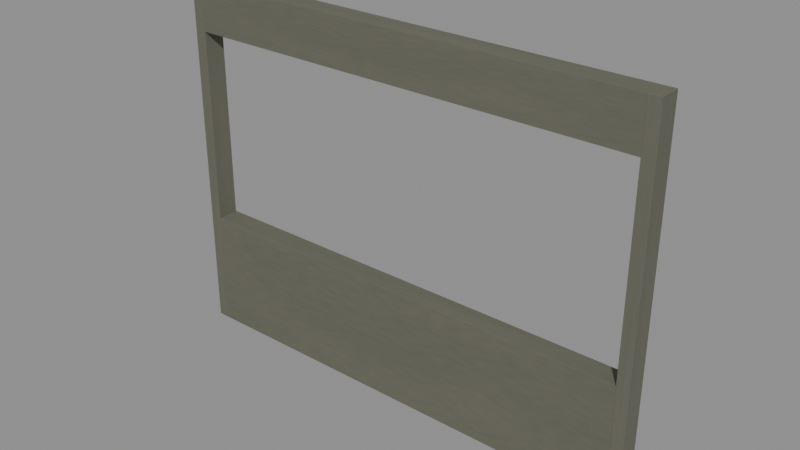 # Source: wall-window-4m.blend  (saved by Blender 5.2.44; exported with 4.5.12 LTS)
import bpy
from mathutils import Matrix  # noqa: F401  (used for matrix-valued properties, if any)

bpy.ops.wm.read_factory_settings(use_empty=True)
scene = bpy.context.scene
scene.name = 'Scene'

# ---- collections
col_wall_window_4m = bpy.data.collections.new('wall-window-4m'); scene.collection.children.link(col_wall_window_4m)

# ---- images (referenced by path relative to the original .blend; pixels are not part of the script)
import os
ASSET_DIR = os.environ.get("B2B_ASSET_DIR", "")  # directory of the original .blend (textures are referenced by path, not embedded)
HERE = os.path.dirname(os.path.abspath(__file__))  # packed textures are extracted next to this script under _unpacked/

def load_image(name, relpath, width, height, colorspace="sRGB"):
    """Load a texture the original file referenced (path relative to the .blend, or extracted next to this script)."""
    p = next((c for c in (os.path.join(HERE, relpath), os.path.join(ASSET_DIR, relpath)) if relpath and os.path.exists(c)), "")
    if p:
        img = bpy.data.images.load(p, check_existing=True)
        img.name = name
    else:  # same state as the original file: an image datablock whose file is absent (Cycles renders it pink)
        img = bpy.data.images.new(name, width, height)
        img.source = "FILE"
        img.filepath = "//" + (relpath or name)
    img.colorspace_settings.name = colorspace
    return img
img_wall = load_image('wall', '_unpacked/wall.56ec5218.png', 1024, 1024, 'sRGB')
img_wall_normal = load_image('wall_normal', '_unpacked/wall_normal.03f3a8f1.png', 1024, 1024, 'Non-Color')

# ---- materials (node trees are filled in below, after node groups)
mat_wall = bpy.data.materials.new('wall')
mat_wall.diffuse_color = (0.55, 0.53, 0.45, 1.0)

# ---- material node trees
mat_wall.use_nodes = True; mat_wall.node_tree.nodes.clear()
_N = mat_wall.node_tree.nodes; _L = mat_wall.node_tree.links
n0 = _N.new('ShaderNodeBsdfPrincipled'); n0.name = 'Principled BSDF'; n0.location = (-200, 100)
n0.inputs[2].default_value = 0.8
n0.inputs[10].default_value = 0.005
n1 = _N.new('ShaderNodeOutputMaterial'); n1.name = 'Material Output'; n1.location = (200, 100)
n2 = _N.new('ShaderNodeTexImage'); n2.name = 'Image Texture'; n2.location = (0, 0)
n2.image = img_wall
n3 = _N.new('ShaderNodeTexImage'); n3.name = 'Image Texture.001'; n3.location = (0, 0)
n3.image = img_wall_normal
n4 = _N.new('ShaderNodeNormalMap'); n4.name = 'Normal Map'; n4.location = (0, 0)
n4.width = 160
n4.inputs[0].default_value = 0.65
_L.new(n0.outputs[0], n1.inputs[0])
_L.new(n2.outputs[0], n0.inputs[0])
_L.new(n3.outputs[0], n4.inputs[1])
_L.new(n4.outputs[0], n0.inputs[5])
n1.is_active_output = True

# ---- meshes
me_cube_110 = bpy.data.meshes.new('Cube.110')
me_cube_110.from_pydata([(-0.05, -0.09, -1.5), (-0.05, -0.09, 1.5), (-0.05, 0.09, -1.5), (-0.05, 0.09, 1.5), (0.05, -0.09, -1.5), (0.05, -0.09, 1.5), (0.05, 0.09, -1.5), (0.05, 0.09, 1.5)], [], [(0, 1, 3, 2), (2, 3, 7, 6), (6, 7, 5, 4), (4, 5, 1, 0), (2, 6, 4, 0), (7, 3, 1, 5)])
_uv = me_cube_110.uv_layers.new(name='UVMap')
_uv.uv.foreach_set('vector', [0.375, 0.0, 0.625, 0.0, 0.625, 0.25, 0.375, 0.25, 0.375, 0.25, 0.625, 0.25, 0.625, 0.5, 0.375, 0.5, 0.375, 0.5, 0.625, 0.5, 0.625, 0.75, 0.375, 0.75, 0.375, 0.75, 0.625, 0.75, 0.625, 1.0, 0.375, 1.0, 0.125, 0.5, 0.375, 0.5, 0.375, 0.75, 0.125, 0.75, 0.625, 0.5, 0.875, 0.5, 0.875, 0.75, 0.625, 0.75])
me_cube_110.materials.append(mat_wall)
me_cube_110.update()
me_cube_111 = bpy.data.meshes.new('Cube.111')
me_cube_111.from_pydata([(-0.05, -0.09, -1.5), (-0.05, -0.09, 1.5), (-0.05, 0.09, -1.5), (-0.05, 0.09, 1.5), (0.05, -0.09, -1.5), (0.05, -0.09, 1.5), (0.05, 0.09, -1.5), (0.05, 0.09, 1.5)], [], [(0, 1, 3, 2), (2, 3, 7, 6), (6, 7, 5, 4), (4, 5, 1, 0), (2, 6, 4, 0), (7, 3, 1, 5)])
_uv = me_cube_111.uv_layers.new(name='UVMap')
_uv.uv.foreach_set('vector', [0.375, 0.0, 0.625, 0.0, 0.625, 0.25, 0.375, 0.25, 0.375, 0.25, 0.625, 0.25, 0.625, 0.5, 0.375, 0.5, 0.375, 0.5, 0.625, 0.5, 0.625, 0.75, 0.375, 0.75, 0.375, 0.75, 0.625, 0.75, 0.625, 1.0, 0.375, 1.0, 0.125, 0.5, 0.375, 0.5, 0.375, 0.75, 0.125, 0.75, 0.625, 0.5, 0.875, 0.5, 0.875, 0.75, 0.625, 0.75])
me_cube_111.materials.append(mat_wall)
me_cube_111.update()
me_cube_112 = bpy.data.meshes.new('Cube.112')
me_cube_112.from_pydata([(-1.9, -0.09, -0.49), (-1.9, -0.09, 0.49), (-1.9, 0.09, -0.49), (-1.9, 0.09, 0.49), (1.9, -0.09, -0.49), (1.9, -0.09, 0.49), (1.9, 0.09, -0.49), (1.9, 0.09, 0.49)], [], [(0, 1, 3, 2), (2, 3, 7, 6), (6, 7, 5, 4), (4, 5, 1, 0), (2, 6, 4, 0), (7, 3, 1, 5)])
_uv = me_cube_112.uv_layers.new(name='UVMap')
_uv.uv.foreach_set('vector', [0.375, 0.0, 0.625, 0.0, 0.625, 0.25, 0.375, 0.25, 0.375, 0.25, 0.625, 0.25, 0.625, 0.5, 0.375, 0.5, 0.375, 0.5, 0.625, 0.5, 0.625, 0.75, 0.375, 0.75, 0.375, 0.75, 0.625, 0.75, 0.625, 1.0, 0.375, 1.0, 0.125, 0.5, 0.375, 0.5, 0.375, 0.75, 0.125, 0.75, 0.625, 0.5, 0.875, 0.5, 0.875, 0.75, 0.625, 0.75])
me_cube_112.materials.append(mat_wall)
me_cube_112.update()
me_cube_113 = bpy.data.meshes.new('Cube.113')
me_cube_113.from_pydata([(-1.9, -0.09, -0.2), (-1.9, -0.09, 0.2), (-1.9, 0.09, -0.2), (-1.9, 0.09, 0.2), (1.9, -0.09, -0.2), (1.9, -0.09, 0.2), (1.9, 0.09, -0.2), (1.9, 0.09, 0.2)], [], [(0, 1, 3, 2), (2, 3, 7, 6), (6, 7, 5, 4), (4, 5, 1, 0), (2, 6, 4, 0), (7, 3, 1, 5)])
_uv = me_cube_113.uv_layers.new(name='UVMap')
_uv.uv.foreach_set('vector', [0.375, 0.0, 0.625, 0.0, 0.625, 0.25, 0.375, 0.25, 0.375, 0.25, 0.625, 0.25, 0.625, 0.5, 0.375, 0.5, 0.375, 0.5, 0.625, 0.5, 0.625, 0.75, 0.375, 0.75, 0.375, 0.75, 0.625, 0.75, 0.625, 1.0, 0.375, 1.0, 0.125, 0.5, 0.375, 0.5, 0.375, 0.75, 0.125, 0.75, 0.625, 0.5, 0.875, 0.5, 0.875, 0.75, 0.625, 0.75])
me_cube_113.materials.append(mat_wall)
me_cube_113.update()

# ---- objects
ob_wall_window_4m = bpy.data.objects.new('wall-window-4m', None)
ob_pier = bpy.data.objects.new('Pier', me_cube_110)
ob_pier_001 = bpy.data.objects.new('Pier.001', me_cube_111)
ob_below_window_001 = bpy.data.objects.new('Below window.001', me_cube_112)
ob_above_window_001 = bpy.data.objects.new('Above window.001', me_cube_113)

# ---- transforms, parenting, visibility, modifiers, constraints
ob_wall_window_4m.location = (0.0, 0.0, 0.0)
ob_pier.parent = ob_wall_window_4m
ob_pier.location = (-1.95, 0.0, 1.5)
_m = ob_pier.modifiers.new('Edge wear', 'BEVEL')
_m.width = 0.002
_m.width_pct = 0.002
_m.segments = 2
_m = ob_pier.modifiers.new('Normals', 'WEIGHTED_NORMAL')
ob_pier_001.parent = ob_wall_window_4m
ob_pier_001.location = (1.95, 0.0, 1.5)
_m = ob_pier_001.modifiers.new('Edge wear', 'BEVEL')
_m.width = 0.002
_m.width_pct = 0.002
_m.segments = 2
_m = ob_pier_001.modifiers.new('Normals', 'WEIGHTED_NORMAL')
ob_below_window_001.parent = ob_wall_window_4m
ob_below_window_001.location = (0.0, 0.0, 0.49)
_m = ob_below_window_001.modifiers.new('Edge wear', 'BEVEL')
_m.width = 0.002
_m.width_pct = 0.002
_m.segments = 2
_m = ob_below_window_001.modifiers.new('Normals', 'WEIGHTED_NORMAL')
ob_above_window_001.parent = ob_wall_window_4m
ob_above_window_001.location = (0.0, 0.0, 2.8)
_m = ob_above_window_001.modifiers.new('Edge wear', 'BEVEL')
_m.width = 0.002
_m.width_pct = 0.002
_m.segments = 2
_m = ob_above_window_001.modifiers.new('Normals', 'WEIGHTED_NORMAL')

# ---- collection membership
col_wall_window_4m.objects.link(ob_wall_window_4m)
col_wall_window_4m.objects.link(ob_pier)
col_wall_window_4m.objects.link(ob_pier_001)
col_wall_window_4m.objects.link(ob_below_window_001)
col_wall_window_4m.objects.link(ob_above_window_001)

# ---- scene / render settings (as saved in the file)
scene.frame_start = 1; scene.frame_end = 250; scene.frame_set(1)
scene.render.engine = 'BLENDER_EEVEE_NEXT'
scene.render.bake_bias = 0.0
scene.render.bake_samples = 0
scene.render.compositor_device = 'GPU'
scene.eevee.use_volume_custom_range = False
scene.eevee.fast_gi_thickness_near = 0.1
scene.eevee.fast_gi_thickness_far = 0.0
scene.eevee.ray_tracing_options.screen_trace_thickness = 0.1
bpy.context.view_layer.update()

# ---- added for rendering (the .blend has no active camera and no usable light): camera, sun + grey world if the file has none
cam_auto = bpy.data.cameras.new('AutoCamera')
cam_auto.lens = 50.0
cam_auto.sensor_width = 36.0
cam_auto.clip_end = 1000.0
ob_auto_camera = bpy.data.objects.new('AutoCamera', cam_auto)
scene.collection.objects.link(ob_auto_camera)
ob_auto_camera.location = (4.62912, -5.55494, 5.2033)
ob_auto_camera.rotation_euler = (1.09748, -7.21219e-08, 0.694738)
scene.camera = ob_auto_camera
light_auto_sun = bpy.data.lights.new('AutoSun', 'SUN')
light_auto_sun.energy = 3.0
light_auto_sun.angle = 0.0523599
ob_auto_sun = bpy.data.objects.new('AutoSun', light_auto_sun)
scene.collection.objects.link(ob_auto_sun)
ob_auto_sun.rotation_euler = (0.872665, 0.174533, 0.523599)
if scene.world is None:
    world_auto = bpy.data.worlds.new('AutoWorld')
    world_auto.color = (0.3, 0.3, 0.3)
    scene.world = world_auto
bpy.context.view_layer.update()
